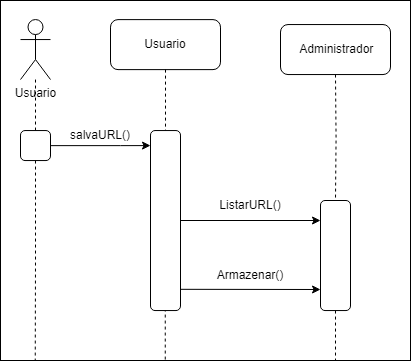

The diagram above was exported from draw.io. Its source (the exported page's mxGraphModel, read from the mxfile embedded in the PNG):
<mxGraphModel dx="2049" dy="1114" grid="1" gridSize="10" guides="1" tooltips="1" connect="1" arrows="1" fold="1" page="1" pageScale="1" pageWidth="850" pageHeight="1100" math="0" shadow="0">
  <root>
    <mxCell id="0" />
    <mxCell id="1" parent="0" />
    <mxCell id="AGYoCMB43QPFEn01_zZF-28" value="" style="rounded=0;whiteSpace=wrap;html=1;fillColor=none;" vertex="1" parent="1">
      <mxGeometry x="90" y="280" width="410" height="360" as="geometry" />
    </mxCell>
    <mxCell id="AGYoCMB43QPFEn01_zZF-2" value="Usuario" style="rounded=1;whiteSpace=wrap;html=1;" vertex="1" parent="1">
      <mxGeometry x="200" y="299.12" width="110" height="50" as="geometry" />
    </mxCell>
    <mxCell id="AGYoCMB43QPFEn01_zZF-5" value="Usuario" style="shape=umlActor;verticalLabelPosition=bottom;verticalAlign=top;html=1;outlineConnect=0;" vertex="1" parent="1">
      <mxGeometry x="110" y="299.06" width="30" height="60" as="geometry" />
    </mxCell>
    <mxCell id="AGYoCMB43QPFEn01_zZF-10" value="" style="edgeStyle=orthogonalEdgeStyle;rounded=0;orthogonalLoop=1;jettySize=auto;html=1;endArrow=none;endFill=0;dashed=1;" edge="1" parent="1" source="AGYoCMB43QPFEn01_zZF-5" target="AGYoCMB43QPFEn01_zZF-9">
      <mxGeometry relative="1" as="geometry">
        <mxPoint x="120" y="980.7496551724139" as="targetPoint" />
        <mxPoint x="125" y="359.06" as="sourcePoint" />
        <Array as="points" />
      </mxGeometry>
    </mxCell>
    <mxCell id="AGYoCMB43QPFEn01_zZF-26" style="edgeStyle=orthogonalEdgeStyle;rounded=0;orthogonalLoop=1;jettySize=auto;html=1;endArrow=none;endFill=0;dashed=1;exitX=0.5;exitY=1;exitDx=0;exitDy=0;" edge="1" parent="1" source="AGYoCMB43QPFEn01_zZF-9">
      <mxGeometry relative="1" as="geometry">
        <mxPoint x="124.74" y="640.03" as="targetPoint" />
        <mxPoint x="124.74" y="360.0899999999999" as="sourcePoint" />
      </mxGeometry>
    </mxCell>
    <mxCell id="AGYoCMB43QPFEn01_zZF-9" value="" style="rounded=1;whiteSpace=wrap;html=1;" vertex="1" parent="1">
      <mxGeometry x="110" y="410.06" width="30" height="30" as="geometry" />
    </mxCell>
    <mxCell id="AGYoCMB43QPFEn01_zZF-13" value="" style="edgeStyle=orthogonalEdgeStyle;rounded=0;orthogonalLoop=1;jettySize=auto;html=1;" edge="1" parent="1" source="AGYoCMB43QPFEn01_zZF-9">
      <mxGeometry relative="1" as="geometry">
        <mxPoint x="240" y="425.08857142857136" as="targetPoint" />
        <mxPoint x="140" y="425.06" as="sourcePoint" />
        <Array as="points">
          <mxPoint x="210" y="425.06" />
          <mxPoint x="210" y="425.06" />
        </Array>
      </mxGeometry>
    </mxCell>
    <mxCell id="AGYoCMB43QPFEn01_zZF-14" value="" style="edgeStyle=orthogonalEdgeStyle;rounded=0;orthogonalLoop=1;jettySize=auto;html=1;dashed=1;endArrow=none;endFill=0;" edge="1" parent="1" source="AGYoCMB43QPFEn01_zZF-2">
      <mxGeometry relative="1" as="geometry">
        <mxPoint x="255" y="410.06" as="targetPoint" />
        <mxPoint x="250" y="349.06" as="sourcePoint" />
        <Array as="points" />
      </mxGeometry>
    </mxCell>
    <mxCell id="AGYoCMB43QPFEn01_zZF-25" style="edgeStyle=orthogonalEdgeStyle;rounded=0;orthogonalLoop=1;jettySize=auto;html=1;endArrow=none;endFill=0;dashed=1;" edge="1" parent="1">
      <mxGeometry relative="1" as="geometry">
        <mxPoint x="254.75" y="640" as="targetPoint" />
        <mxPoint x="254.75" y="510.05999999999995" as="sourcePoint" />
      </mxGeometry>
    </mxCell>
    <mxCell id="AGYoCMB43QPFEn01_zZF-12" value="" style="rounded=1;whiteSpace=wrap;html=1;" vertex="1" parent="1">
      <mxGeometry x="240" y="410.06" width="30" height="180" as="geometry" />
    </mxCell>
    <mxCell id="AGYoCMB43QPFEn01_zZF-16" value="salvaURL()" style="text;html=1;align=center;verticalAlign=middle;whiteSpace=wrap;rounded=0;" vertex="1" parent="1">
      <mxGeometry x="160" y="400" width="60" height="30" as="geometry" />
    </mxCell>
    <mxCell id="AGYoCMB43QPFEn01_zZF-17" value="&amp;nbsp;Administrador" style="rounded=1;whiteSpace=wrap;html=1;" vertex="1" parent="1">
      <mxGeometry x="370" y="304.06" width="110" height="50" as="geometry" />
    </mxCell>
    <mxCell id="AGYoCMB43QPFEn01_zZF-19" value="" style="edgeStyle=orthogonalEdgeStyle;rounded=0;orthogonalLoop=1;jettySize=auto;html=1;dashed=1;endArrow=none;endFill=0;entryX=0.5;entryY=0;entryDx=0;entryDy=0;" edge="1" parent="1" target="AGYoCMB43QPFEn01_zZF-20">
      <mxGeometry relative="1" as="geometry">
        <mxPoint x="425" y="415.12" as="targetPoint" />
        <mxPoint x="425" y="354.06" as="sourcePoint" />
        <Array as="points" />
      </mxGeometry>
    </mxCell>
    <mxCell id="AGYoCMB43QPFEn01_zZF-27" style="edgeStyle=orthogonalEdgeStyle;rounded=0;orthogonalLoop=1;jettySize=auto;html=1;endArrow=none;endFill=0;dashed=1;" edge="1" parent="1">
      <mxGeometry relative="1" as="geometry">
        <mxPoint x="420" y="640" as="targetPoint" />
        <mxPoint x="425.0000000000002" y="530.06" as="sourcePoint" />
        <Array as="points">
          <mxPoint x="425" y="640" />
        </Array>
      </mxGeometry>
    </mxCell>
    <mxCell id="AGYoCMB43QPFEn01_zZF-20" value="" style="rounded=1;whiteSpace=wrap;html=1;" vertex="1" parent="1">
      <mxGeometry x="410" y="480" width="30" height="110.06" as="geometry" />
    </mxCell>
    <mxCell id="AGYoCMB43QPFEn01_zZF-21" style="edgeStyle=orthogonalEdgeStyle;rounded=0;orthogonalLoop=1;jettySize=auto;html=1;" edge="1" parent="1" source="AGYoCMB43QPFEn01_zZF-12">
      <mxGeometry relative="1" as="geometry">
        <mxPoint x="410" y="500" as="targetPoint" />
        <Array as="points">
          <mxPoint x="410" y="500" />
        </Array>
      </mxGeometry>
    </mxCell>
    <mxCell id="AGYoCMB43QPFEn01_zZF-22" value="ListarURL()&lt;span style=&quot;color: rgba(0, 0, 0, 0); font-family: monospace; font-size: 0px; text-align: start; text-wrap: nowrap;&quot;&gt;%3CmxGraphModel%3E%3Croot%3E%3CmxCell%20id%3D%220%22%2F%3E%3CmxCell%20id%3D%221%22%20parent%3D%220%22%2F%3E%3CmxCell%20id%3D%222%22%20value%3D%22salvaURL()%22%20style%3D%22text%3Bhtml%3D1%3Balign%3Dcenter%3BverticalAlign%3Dmiddle%3BwhiteSpace%3Dwrap%3Brounded%3D0%3B%22%20vertex%3D%221%22%20parent%3D%221%22%3E%3CmxGeometry%20x%3D%22160%22%20y%3D%22400%22%20width%3D%2260%22%20height%3D%2230%22%20as%3D%22geometry%22%2F%3E%3C%2FmxCell%3E%3C%2Froot%3E%3C%2FmxGraphModel%3E&lt;/span&gt;" style="text;html=1;align=center;verticalAlign=middle;whiteSpace=wrap;rounded=0;" vertex="1" parent="1">
      <mxGeometry x="310" y="470" width="60" height="30" as="geometry" />
    </mxCell>
    <mxCell id="AGYoCMB43QPFEn01_zZF-23" style="edgeStyle=orthogonalEdgeStyle;rounded=0;orthogonalLoop=1;jettySize=auto;html=1;exitX=0.999;exitY=0.882;exitDx=0;exitDy=0;exitPerimeter=0;" edge="1" parent="1" source="AGYoCMB43QPFEn01_zZF-12">
      <mxGeometry relative="1" as="geometry">
        <mxPoint x="271.77" y="569" as="sourcePoint" />
        <mxPoint x="410" y="569" as="targetPoint" />
        <Array as="points">
          <mxPoint x="410" y="569" />
        </Array>
      </mxGeometry>
    </mxCell>
    <mxCell id="AGYoCMB43QPFEn01_zZF-24" value="Armazenar()" style="text;html=1;align=center;verticalAlign=middle;whiteSpace=wrap;rounded=0;" vertex="1" parent="1">
      <mxGeometry x="310" y="540" width="60" height="30" as="geometry" />
    </mxCell>
  </root>
</mxGraphModel>